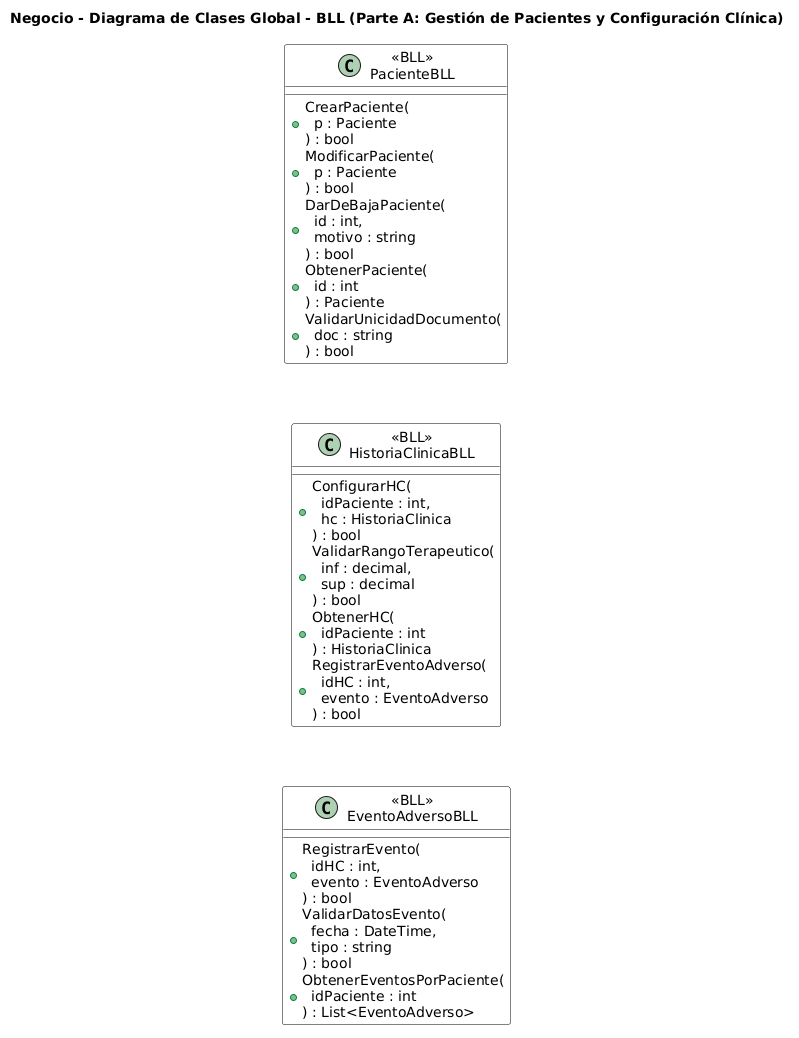

The diagram above was rendered by PlantUML. Its source (embedded in the PNG):
@startuml
title Negocio - Diagrama de Clases Global - BLL (Parte A: Gestión de Pacientes y Configuración Clínica)
skinparam linetype polyline
skinparam class {
  BackgroundColor White
  BorderColor Black
  
}
top to bottom direction

class "«BLL»\nPacienteBLL" as PacienteBLL {
  +CrearPaciente(\n  p : Paciente\n) : bool
  +ModificarPaciente(\n  p : Paciente\n) : bool
  +DarDeBajaPaciente(\n  id : int,\n  motivo : string\n) : bool
  +ObtenerPaciente(\n  id : int\n) : Paciente
  +ValidarUnicidadDocumento(\n  doc : string\n) : bool
}

class "«BLL»\nHistoriaClinicaBLL" as HistoriaClinicaBLL {
  +ConfigurarHC(\n  idPaciente : int,\n  hc : HistoriaClinica\n) : bool
  +ValidarRangoTerapeutico(\n  inf : decimal,\n  sup : decimal\n) : bool
  +ObtenerHC(\n  idPaciente : int\n) : HistoriaClinica
  +RegistrarEventoAdverso(\n  idHC : int,\n  evento : EventoAdverso\n) : bool
}

class "«BLL»\nEventoAdversoBLL" as EventoAdversoBLL {
  +RegistrarEvento(\n  idHC : int,\n  evento : EventoAdverso\n) : bool
  +ValidarDatosEvento(\n  fecha : DateTime,\n  tipo : string\n) : bool
  +ObtenerEventosPorPaciente(\n  idPaciente : int\n) : List<EventoAdverso>
}

' Apilamiento vertical en una sola columna
PacienteBLL -[hidden]-> HistoriaClinicaBLL
HistoriaClinicaBLL -[hidden]-> EventoAdversoBLL
@enduml